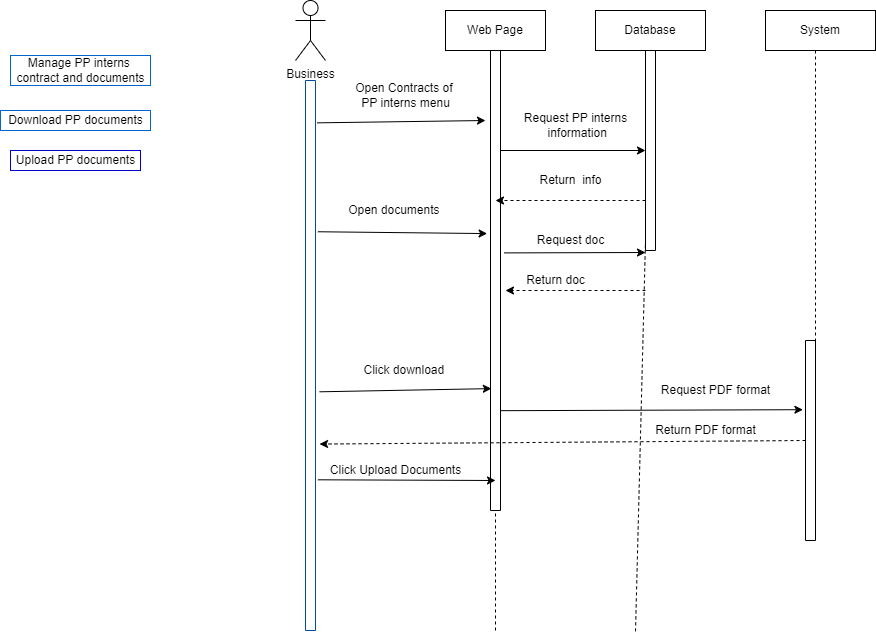

The diagram above was exported from draw.io. Its source (the exported page's mxGraphModel, read from the mxfile embedded in the PNG):
<mxGraphModel dx="1093" dy="548" grid="1" gridSize="10" guides="1" tooltips="1" connect="1" arrows="1" fold="1" page="1" pageScale="1" pageWidth="5000" pageHeight="5000" math="0" shadow="0">
  <root>
    <mxCell id="0" />
    <mxCell id="1" parent="0" />
    <mxCell id="9iCv1clPsbeCLMooLQ-6-1" value="Web Page" style="rounded=0;whiteSpace=wrap;html=1;" parent="1" vertex="1">
      <mxGeometry x="830" y="20" width="100" height="40" as="geometry" />
    </mxCell>
    <mxCell id="9iCv1clPsbeCLMooLQ-6-3" value="Database" style="rounded=0;whiteSpace=wrap;html=1;" parent="1" vertex="1">
      <mxGeometry x="980" y="20" width="110" height="40" as="geometry" />
    </mxCell>
    <mxCell id="9iCv1clPsbeCLMooLQ-6-4" value="Business" style="shape=umlActor;verticalLabelPosition=bottom;verticalAlign=top;html=1;outlineConnect=0;" parent="1" vertex="1">
      <mxGeometry x="680" y="10" width="30" height="60" as="geometry" />
    </mxCell>
    <mxCell id="9iCv1clPsbeCLMooLQ-6-6" value="Manage PP interns &lt;br&gt;contract and documents" style="text;html=1;align=center;verticalAlign=middle;resizable=0;points=[];autosize=1;strokeColor=#0066CC;fillColor=none;" parent="1" vertex="1">
      <mxGeometry x="395" y="65" width="140" height="30" as="geometry" />
    </mxCell>
    <mxCell id="9iCv1clPsbeCLMooLQ-6-8" value="" style="endArrow=none;dashed=1;html=1;rounded=0;entryX=0.5;entryY=1;entryDx=0;entryDy=0;startArrow=none;" parent="1" target="9iCv1clPsbeCLMooLQ-6-3" edge="1" source="X_qTzR5_4Sh1rv8-HNBB-4">
      <mxGeometry width="50" height="50" relative="1" as="geometry">
        <mxPoint x="1240" y="500" as="sourcePoint" />
        <mxPoint x="1010" y="200" as="targetPoint" />
      </mxGeometry>
    </mxCell>
    <mxCell id="9iCv1clPsbeCLMooLQ-6-10" value="" style="endArrow=none;dashed=1;html=1;rounded=0;entryX=0.5;entryY=1;entryDx=0;entryDy=0;startArrow=none;" parent="1" source="9iCv1clPsbeCLMooLQ-6-37" target="9iCv1clPsbeCLMooLQ-6-1" edge="1">
      <mxGeometry width="50" height="50" relative="1" as="geometry">
        <mxPoint x="880" y="500" as="sourcePoint" />
        <mxPoint x="1010" y="170" as="targetPoint" />
      </mxGeometry>
    </mxCell>
    <mxCell id="9iCv1clPsbeCLMooLQ-6-34" value="" style="swimlane;startSize=0;strokeColor=#004C99;fillColor=#0066CC;" parent="1" vertex="1">
      <mxGeometry x="690" y="90" width="10" height="550" as="geometry" />
    </mxCell>
    <mxCell id="9iCv1clPsbeCLMooLQ-6-37" value="" style="swimlane;startSize=0;fillColor=#FFFFFF;" parent="1" vertex="1">
      <mxGeometry x="875" y="60" width="10" height="460" as="geometry" />
    </mxCell>
    <mxCell id="9iCv1clPsbeCLMooLQ-6-39" value="" style="endArrow=none;dashed=1;html=1;rounded=0;entryX=0.5;entryY=1;entryDx=0;entryDy=0;" parent="1" target="9iCv1clPsbeCLMooLQ-6-37" edge="1">
      <mxGeometry width="50" height="50" relative="1" as="geometry">
        <mxPoint x="880" y="640" as="sourcePoint" />
        <mxPoint x="880" y="60" as="targetPoint" />
      </mxGeometry>
    </mxCell>
    <mxCell id="9iCv1clPsbeCLMooLQ-6-42" value="" style="endArrow=classic;html=1;rounded=0;exitX=1.153;exitY=0.077;exitDx=0;exitDy=0;exitPerimeter=0;" parent="1" source="9iCv1clPsbeCLMooLQ-6-34" edge="1">
      <mxGeometry width="50" height="50" relative="1" as="geometry">
        <mxPoint x="740" y="160" as="sourcePoint" />
        <mxPoint x="870" y="130" as="targetPoint" />
      </mxGeometry>
    </mxCell>
    <mxCell id="9iCv1clPsbeCLMooLQ-6-43" value="Open Contracts of &lt;br&gt;PP interns menu" style="text;html=1;align=center;verticalAlign=middle;resizable=0;points=[];autosize=1;strokeColor=none;fillColor=none;" parent="1" vertex="1">
      <mxGeometry x="735" y="90" width="110" height="30" as="geometry" />
    </mxCell>
    <mxCell id="X_qTzR5_4Sh1rv8-HNBB-3" value="" style="endArrow=classic;html=1;rounded=0;entryX=0;entryY=0.5;entryDx=0;entryDy=0;" edge="1" parent="1" target="X_qTzR5_4Sh1rv8-HNBB-4">
      <mxGeometry width="50" height="50" relative="1" as="geometry">
        <mxPoint x="885" y="160" as="sourcePoint" />
        <mxPoint x="1045" y="160" as="targetPoint" />
      </mxGeometry>
    </mxCell>
    <mxCell id="X_qTzR5_4Sh1rv8-HNBB-4" value="" style="swimlane;startSize=0;" vertex="1" parent="1">
      <mxGeometry x="1030" y="60" width="10" height="200" as="geometry" />
    </mxCell>
    <mxCell id="X_qTzR5_4Sh1rv8-HNBB-5" value="" style="endArrow=none;dashed=1;html=1;rounded=0;" edge="1" parent="1">
      <mxGeometry width="50" height="50" relative="1" as="geometry">
        <mxPoint x="1020" y="640.8420924136514" as="sourcePoint" />
        <mxPoint x="1030" y="250" as="targetPoint" />
      </mxGeometry>
    </mxCell>
    <mxCell id="X_qTzR5_4Sh1rv8-HNBB-6" value="Request PP interns&lt;br&gt;&amp;nbsp;information" style="text;html=1;align=center;verticalAlign=middle;resizable=0;points=[];autosize=1;strokeColor=none;fillColor=none;" vertex="1" parent="1">
      <mxGeometry x="900" y="120" width="120" height="30" as="geometry" />
    </mxCell>
    <mxCell id="X_qTzR5_4Sh1rv8-HNBB-11" value="" style="endArrow=classic;html=1;rounded=0;dashed=1;exitX=0;exitY=0.75;exitDx=0;exitDy=0;" edge="1" parent="1" source="X_qTzR5_4Sh1rv8-HNBB-4">
      <mxGeometry width="50" height="50" relative="1" as="geometry">
        <mxPoint x="930" y="340" as="sourcePoint" />
        <mxPoint x="880" y="210" as="targetPoint" />
      </mxGeometry>
    </mxCell>
    <mxCell id="X_qTzR5_4Sh1rv8-HNBB-12" value="Return&amp;nbsp; info" style="text;html=1;align=center;verticalAlign=middle;resizable=0;points=[];autosize=1;strokeColor=none;fillColor=none;" vertex="1" parent="1">
      <mxGeometry x="915" y="180" width="80" height="20" as="geometry" />
    </mxCell>
    <mxCell id="X_qTzR5_4Sh1rv8-HNBB-24" value="" style="endArrow=classic;html=1;rounded=0;exitX=1.405;exitY=0.566;exitDx=0;exitDy=0;entryX=0.084;entryY=0.735;entryDx=0;entryDy=0;exitPerimeter=0;entryPerimeter=0;" edge="1" parent="1" source="9iCv1clPsbeCLMooLQ-6-34" target="9iCv1clPsbeCLMooLQ-6-37">
      <mxGeometry width="50" height="50" relative="1" as="geometry">
        <mxPoint x="860" y="290" as="sourcePoint" />
        <mxPoint x="850" y="540" as="targetPoint" />
      </mxGeometry>
    </mxCell>
    <mxCell id="X_qTzR5_4Sh1rv8-HNBB-26" value="Download PP documents" style="text;html=1;align=center;verticalAlign=middle;resizable=0;points=[];autosize=1;strokeColor=#0066CC;fillColor=none;" vertex="1" parent="1">
      <mxGeometry x="385" y="120" width="150" height="20" as="geometry" />
    </mxCell>
    <mxCell id="X_qTzR5_4Sh1rv8-HNBB-27" value="Upload PP documents" style="text;html=1;align=center;verticalAlign=middle;resizable=0;points=[];autosize=1;strokeColor=#0000CC;fillColor=none;" vertex="1" parent="1">
      <mxGeometry x="395" y="160" width="130" height="20" as="geometry" />
    </mxCell>
    <mxCell id="X_qTzR5_4Sh1rv8-HNBB-28" value="" style="endArrow=classic;html=1;rounded=0;exitX=1.237;exitY=0.275;exitDx=0;exitDy=0;exitPerimeter=0;entryX=-0.337;entryY=0.398;entryDx=0;entryDy=0;entryPerimeter=0;" edge="1" parent="1" source="9iCv1clPsbeCLMooLQ-6-34" target="9iCv1clPsbeCLMooLQ-6-37">
      <mxGeometry width="50" height="50" relative="1" as="geometry">
        <mxPoint x="860" y="280" as="sourcePoint" />
        <mxPoint x="870" y="220" as="targetPoint" />
      </mxGeometry>
    </mxCell>
    <mxCell id="X_qTzR5_4Sh1rv8-HNBB-29" value="Open documents&amp;nbsp;" style="text;html=1;align=center;verticalAlign=middle;resizable=0;points=[];autosize=1;strokeColor=none;fillColor=none;" vertex="1" parent="1">
      <mxGeometry x="725" y="210" width="110" height="20" as="geometry" />
    </mxCell>
    <mxCell id="X_qTzR5_4Sh1rv8-HNBB-30" value="" style="endArrow=classic;html=1;rounded=0;exitX=1.347;exitY=0.44;exitDx=0;exitDy=0;exitPerimeter=0;" edge="1" parent="1" source="9iCv1clPsbeCLMooLQ-6-37">
      <mxGeometry width="50" height="50" relative="1" as="geometry">
        <mxPoint x="860" y="290" as="sourcePoint" />
        <mxPoint x="1030" y="262" as="targetPoint" />
      </mxGeometry>
    </mxCell>
    <mxCell id="X_qTzR5_4Sh1rv8-HNBB-31" value="Request doc&lt;br&gt;" style="text;html=1;align=center;verticalAlign=middle;resizable=0;points=[];autosize=1;strokeColor=none;fillColor=none;" vertex="1" parent="1">
      <mxGeometry x="915" y="240" width="80" height="20" as="geometry" />
    </mxCell>
    <mxCell id="X_qTzR5_4Sh1rv8-HNBB-32" value="" style="endArrow=classic;html=1;rounded=0;dashed=1;" edge="1" parent="1">
      <mxGeometry width="50" height="50" relative="1" as="geometry">
        <mxPoint x="1030" y="300" as="sourcePoint" />
        <mxPoint x="890" y="300" as="targetPoint" />
      </mxGeometry>
    </mxCell>
    <mxCell id="X_qTzR5_4Sh1rv8-HNBB-33" value="Return doc" style="text;html=1;align=center;verticalAlign=middle;resizable=0;points=[];autosize=1;strokeColor=none;fillColor=none;" vertex="1" parent="1">
      <mxGeometry x="905" y="280" width="70" height="20" as="geometry" />
    </mxCell>
    <mxCell id="X_qTzR5_4Sh1rv8-HNBB-34" value="Click download&amp;nbsp;" style="text;html=1;align=center;verticalAlign=middle;resizable=0;points=[];autosize=1;strokeColor=none;fillColor=none;" vertex="1" parent="1">
      <mxGeometry x="740" y="370" width="100" height="20" as="geometry" />
    </mxCell>
    <mxCell id="X_qTzR5_4Sh1rv8-HNBB-35" value="" style="endArrow=none;dashed=1;html=1;rounded=0;" edge="1" parent="1">
      <mxGeometry width="50" height="50" relative="1" as="geometry">
        <mxPoint x="1200" y="60" as="sourcePoint" />
        <mxPoint x="1200" y="490" as="targetPoint" />
      </mxGeometry>
    </mxCell>
    <mxCell id="X_qTzR5_4Sh1rv8-HNBB-37" value="System" style="rounded=0;whiteSpace=wrap;html=1;" vertex="1" parent="1">
      <mxGeometry x="1150" y="20" width="110" height="40" as="geometry" />
    </mxCell>
    <mxCell id="X_qTzR5_4Sh1rv8-HNBB-38" value="" style="swimlane;startSize=0;" vertex="1" parent="1">
      <mxGeometry x="1190" y="350" width="10" height="200" as="geometry" />
    </mxCell>
    <mxCell id="X_qTzR5_4Sh1rv8-HNBB-39" value="" style="endArrow=classic;html=1;rounded=0;entryX=-0.258;entryY=0.346;entryDx=0;entryDy=0;entryPerimeter=0;exitX=1.011;exitY=0.783;exitDx=0;exitDy=0;exitPerimeter=0;" edge="1" parent="1" source="9iCv1clPsbeCLMooLQ-6-37" target="X_qTzR5_4Sh1rv8-HNBB-38">
      <mxGeometry width="50" height="50" relative="1" as="geometry">
        <mxPoint x="890" y="430" as="sourcePoint" />
        <mxPoint x="910" y="380" as="targetPoint" />
      </mxGeometry>
    </mxCell>
    <mxCell id="X_qTzR5_4Sh1rv8-HNBB-40" value="Request PDF format" style="text;html=1;align=center;verticalAlign=middle;resizable=0;points=[];autosize=1;strokeColor=none;fillColor=none;" vertex="1" parent="1">
      <mxGeometry x="1040" y="390" width="120" height="20" as="geometry" />
    </mxCell>
    <mxCell id="X_qTzR5_4Sh1rv8-HNBB-41" value="" style="endArrow=classic;html=1;rounded=0;dashed=1;exitX=0;exitY=0.5;exitDx=0;exitDy=0;entryX=1.405;entryY=0.661;entryDx=0;entryDy=0;entryPerimeter=0;" edge="1" parent="1" source="X_qTzR5_4Sh1rv8-HNBB-38" target="9iCv1clPsbeCLMooLQ-6-34">
      <mxGeometry width="50" height="50" relative="1" as="geometry">
        <mxPoint x="860" y="430" as="sourcePoint" />
        <mxPoint x="880" y="450" as="targetPoint" />
      </mxGeometry>
    </mxCell>
    <mxCell id="X_qTzR5_4Sh1rv8-HNBB-42" value="Return PDF format" style="text;html=1;align=center;verticalAlign=middle;resizable=0;points=[];autosize=1;strokeColor=none;fillColor=none;" vertex="1" parent="1">
      <mxGeometry x="1030" y="430" width="120" height="20" as="geometry" />
    </mxCell>
    <mxCell id="X_qTzR5_4Sh1rv8-HNBB-43" value="" style="endArrow=classic;html=1;rounded=0;exitX=1.237;exitY=0.726;exitDx=0;exitDy=0;exitPerimeter=0;" edge="1" parent="1" source="9iCv1clPsbeCLMooLQ-6-34">
      <mxGeometry width="50" height="50" relative="1" as="geometry">
        <mxPoint x="860" y="470" as="sourcePoint" />
        <mxPoint x="880" y="490" as="targetPoint" />
      </mxGeometry>
    </mxCell>
    <mxCell id="X_qTzR5_4Sh1rv8-HNBB-44" value="Click Upload Documents" style="text;html=1;align=center;verticalAlign=middle;resizable=0;points=[];autosize=1;strokeColor=none;fillColor=none;" vertex="1" parent="1">
      <mxGeometry x="705" y="470" width="150" height="20" as="geometry" />
    </mxCell>
  </root>
</mxGraphModel>